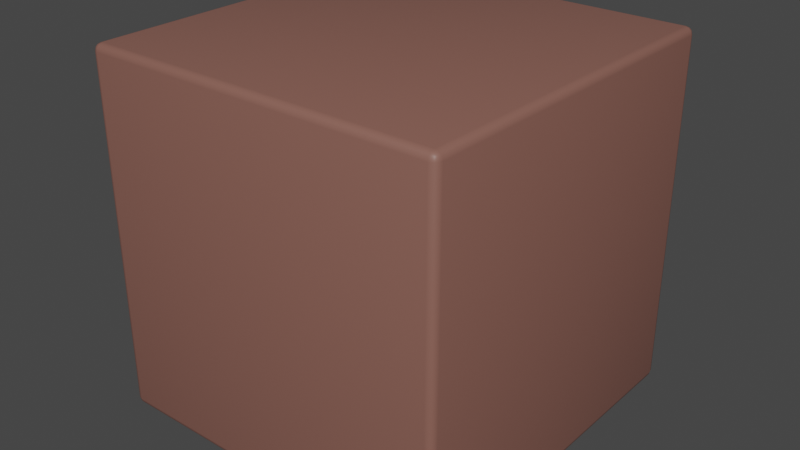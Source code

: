 # Source: grassTile.blend  (saved by Blender 3.6.11; exported with 4.5.12 LTS)
import bpy
from mathutils import Matrix  # noqa: F401  (used for matrix-valued properties, if any)

bpy.ops.wm.read_factory_settings(use_empty=True)
scene = bpy.context.scene
scene.name = 'Scene'

# ---- collections
col_collection = bpy.data.collections.new('Collection'); scene.collection.children.link(col_collection)

# ---- materials (node trees are filled in below, after node groups)
mat_material_002 = bpy.data.materials.new('Material.002')
mat_material_001 = bpy.data.materials.new('Material.001')

# ---- material node trees
mat_material_002.use_nodes = True; mat_material_002.node_tree.nodes.clear()
_N = mat_material_002.node_tree.nodes; _L = mat_material_002.node_tree.links
n0 = _N.new('ShaderNodeBsdfPrincipled'); n0.name = 'Principled BSDF'; n0.location = (10, 300)
n0.distribution = 'GGX'
n0.subsurface_method = 'RANDOM_WALK_SKIN'
n0.inputs[0].default_value = (0.2476, 0.1118, 0.08745, 1.0)
n0.inputs[3].default_value = 1.45
n0.inputs[27].default_value = (0.0, 0.0, 0.0, 1.0)
n0.inputs[28].default_value = 1.0
n1 = _N.new('ShaderNodeOutputMaterial'); n1.name = 'Material Output'; n1.location = (300, 300)
_L.new(n0.outputs[0], n1.inputs[0])
n1.is_active_output = True
mat_material_001.use_nodes = True; mat_material_001.node_tree.nodes.clear()
_N = mat_material_001.node_tree.nodes; _L = mat_material_001.node_tree.links
n0 = _N.new('ShaderNodeBsdfPrincipled'); n0.name = 'Principled BSDF'; n0.location = (10, 300)
n0.distribution = 'GGX'
n0.subsurface_method = 'RANDOM_WALK_SKIN'
n0.inputs[0].default_value = (0.3289, 0.8, 0.1564, 1.0)
n0.inputs[3].default_value = 1.45
n0.inputs[27].default_value = (0.0, 0.0, 0.0, 1.0)
n0.inputs[28].default_value = 1.0
n1 = _N.new('ShaderNodeOutputMaterial'); n1.name = 'Material Output'; n1.location = (300, 300)
_L.new(n0.outputs[0], n1.inputs[0])
n1.is_active_output = True

# ---- world
world_world = bpy.data.worlds.new('World'); scene.world = world_world
world_world.use_nodes = True; world_world.node_tree.nodes.clear()
_N = world_world.node_tree.nodes; _L = world_world.node_tree.links
n0 = _N.new('ShaderNodeOutputWorld'); n0.name = 'World Output'; n0.location = (300, 300)
n1 = _N.new('ShaderNodeBackground'); n1.name = 'Background'; n1.location = (10, 300)
n1.inputs[0].default_value = (0.05088, 0.05088, 0.05088, 1.0)
_L.new(n1.outputs[0], n0.inputs[0])
n0.is_active_output = True
world_world.color = (0.05088, 0.05088, 0.05088)
world_world.use_sun_shadow = False
world_world.sun_shadow_jitter_overblur = 0.0

# ---- meshes
me_cube_001 = bpy.data.meshes.new('Cube.001')
me_cube_001.from_pydata([(-0.96, -0.96, -1.0), (-0.96, -1.0, -0.96), (-1.0, -0.96, -0.96), (-0.96, -0.98, -0.9947), (-0.98, -0.96, -0.9947), (-0.9791, -0.9791, -0.9895), (-0.98, -0.9947, -0.96), (-0.96, -0.9947, -0.98), (-0.9791, -0.9895, -0.9791), (-0.9947, -0.96, -0.98), (-0.9947, -0.98, -0.96), (-0.9895, -0.9791, -0.9791), (-0.96, -1.0, 0.96), (-0.96, -0.96, 1.0), (-1.0, -0.96, 0.96), (-0.96, -0.9947, 0.98), (-0.98, -0.9947, 0.96), (-0.9791, -0.9895, 0.9791), (-0.98, -0.96, 0.9947), (-0.96, -0.98, 0.9947), (-0.9791, -0.9791, 0.9895), (-0.9947, -0.98, 0.96), (-0.9947, -0.96, 0.98), (-0.9895, -0.9791, 0.9791), (-0.96, 0.96, -1.0), (-1.0, 0.96, -0.96), (-0.96, 1.0, -0.96), (-0.98, 0.96, -0.9947), (-0.96, 0.98, -0.9947), (-0.9791, 0.9791, -0.9895), (-0.9947, 0.98, -0.96), (-0.9947, 0.96, -0.98), (-0.9895, 0.9791, -0.9791), (-0.96, 0.9947, -0.98), (-0.98, 0.9947, -0.96), (-0.9791, 0.9895, -0.9791), (-0.96, 0.96, 1.0), (-0.96, 1.0, 0.96), (-1.0, 0.96, 0.96), (-0.96, 0.98, 0.9947), (-0.98, 0.96, 0.9947), (-0.9791, 0.9791, 0.9895), (-0.98, 0.9947, 0.96), (-0.96, 0.9947, 0.98), (-0.9791, 0.9895, 0.9791), (-0.9947, 0.96, 0.98), (-0.9947, 0.98, 0.96), (-0.9895, 0.9791, 0.9791), (0.96, -0.96, -1.0), (1.0, -0.96, -0.96), (0.96, -1.0, -0.96), (0.98, -0.96, -0.9947), (0.96, -0.98, -0.9947), (0.9791, -0.9791, -0.9895), (0.9947, -0.98, -0.96), (0.9947, -0.96, -0.98), (0.9895, -0.9791, -0.9791), (0.96, -0.9947, -0.98), (0.98, -0.9947, -0.96), (0.9791, -0.9895, -0.9791), (0.96, -0.96, 1.0), (0.96, -1.0, 0.96), (1.0, -0.96, 0.96), (0.96, -0.98, 0.9947), (0.98, -0.96, 0.9947), (0.9791, -0.9791, 0.9895), (0.98, -0.9947, 0.96), (0.96, -0.9947, 0.98), (0.9791, -0.9895, 0.9791), (0.9947, -0.96, 0.98), (0.9947, -0.98, 0.96), (0.9895, -0.9791, 0.9791), (0.96, 0.96, -1.0), (0.96, 1.0, -0.96), (1.0, 0.96, -0.96), (0.96, 0.98, -0.9947), (0.98, 0.96, -0.9947), (0.9791, 0.9791, -0.9895), (0.98, 0.9947, -0.96), (0.96, 0.9947, -0.98), (0.9791, 0.9895, -0.9791), (0.9947, 0.96, -0.98), (0.9947, 0.98, -0.96), (0.9895, 0.9791, -0.9791), (0.96, 0.96, 1.0), (1.0, 0.96, 0.96), (0.96, 1.0, 0.96), (0.98, 0.96, 0.9947), (0.96, 0.98, 0.9947), (0.9791, 0.9791, 0.9895), (0.9947, 0.98, 0.96), (0.9947, 0.96, 0.98), (0.9895, 0.9791, 0.9791), (0.96, 0.9947, 0.98), (0.98, 0.9947, 0.96), (0.9791, 0.9895, 0.9791)], [], [(50, 61, 12, 1), (74, 85, 62, 49), (84, 36, 13, 60), (2, 14, 38, 25), (26, 37, 86, 73), (0, 3, 5, 4), (3, 7, 8, 5), (1, 6, 8, 7), (6, 10, 11, 8), (2, 9, 11, 10), (9, 4, 5, 11), (5, 8, 11), (12, 15, 17, 16), (15, 19, 20, 17), (13, 18, 20, 19), (18, 22, 23, 20), (14, 21, 23, 22), (21, 16, 17, 23), (17, 20, 23), (24, 27, 29, 28), (27, 31, 32, 29), (25, 30, 32, 31), (30, 34, 35, 32), (26, 33, 35, 34), (33, 28, 29, 35), (29, 32, 35), (36, 39, 41, 40), (39, 43, 44, 41), (37, 42, 44, 43), (42, 46, 47, 44), (38, 45, 47, 46), (45, 40, 41, 47), (41, 44, 47), (48, 51, 53, 52), (51, 55, 56, 53), (49, 54, 56, 55), (54, 58, 59, 56), (50, 57, 59, 58), (57, 52, 53, 59), (53, 56, 59), (60, 63, 65, 64), (63, 67, 68, 65), (61, 66, 68, 67), (66, 70, 71, 68), (62, 69, 71, 70), (69, 64, 65, 71), (65, 68, 71), (72, 75, 77, 76), (75, 79, 80, 77), (73, 78, 80, 79), (78, 82, 83, 80), (74, 81, 83, 82), (81, 76, 77, 83), (77, 80, 83), (84, 87, 89, 88), (87, 91, 92, 89), (85, 90, 92, 91), (90, 94, 95, 92), (86, 93, 95, 94), (93, 88, 89, 95), (89, 92, 95), (24, 0, 4, 27), (27, 4, 9, 31), (31, 9, 2, 25), (1, 12, 16, 6), (6, 16, 21, 10), (10, 21, 14, 2), (13, 36, 40, 18), (18, 40, 45, 22), (22, 45, 38, 14), (37, 26, 34, 42), (42, 34, 30, 46), (46, 30, 25, 38), (72, 24, 28, 75), (75, 28, 33, 79), (79, 33, 26, 73), (36, 84, 88, 39), (39, 88, 93, 43), (43, 93, 86, 37), (85, 74, 82, 90), (90, 82, 78, 94), (94, 78, 73, 86), (48, 72, 76, 51), (51, 76, 81, 55), (55, 81, 74, 49), (84, 60, 64, 87), (87, 64, 69, 91), (91, 69, 62, 85), (61, 50, 58, 66), (66, 58, 54, 70), (70, 54, 49, 62), (0, 48, 52, 3), (3, 52, 57, 7), (7, 57, 50, 1), (60, 13, 19, 63), (63, 19, 15, 67), (67, 15, 12, 61), (24, 72, 48, 0)])
me_cube_001.polygons.foreach_set('use_smooth', [True] * 98)
_uv = me_cube_001.uv_layers.new(name='UVMap')
_uv.uv.foreach_set('vector', [0.38, 0.755, 0.62, 0.755, 0.62, 0.995, 0.38, 0.995, 0.38, 0.505, 0.62, 0.505, 0.62, 0.745, 0.38, 0.745, 0.63, 0.505, 0.87, 0.505, 0.87, 0.745, 0.63, 0.745, 0.38, 0.005, 0.62, 0.005, 0.62, 0.245, 0.38, 0.245, 0.38, 0.255, 0.62, 0.255, 0.62, 0.495, 0.38, 0.495, 0.13, 0.745, 0.13, 0.7475, 0.1276, 0.7474, 0.1275, 0.745, 0.13, 0.7475, 0.13, 0.75, 0.1276, 0.75, 0.1276, 0.7474, 0.38, 0.995, 0.38, 1.0, 0.375, 0.9974, 0.375, 0.995, 0.38, 0.0, 0.38, 0.002503, 0.375, 0.002609, 0.375, 0.0, 0.38, 0.005, 0.375, 0.005, 0.375, 0.002609, 0.38, 0.002503, 0.125, 0.745, 0.1275, 0.745, 0.1276, 0.7474, 0.125, 0.7474, 0.1276, 0.7474, 0.1276, 0.75, 0.125, 0.7474, 0.62, 0.995, 0.6225, 0.995, 0.6224, 1.0, 0.62, 1.0, 0.6225, 0.995, 0.625, 0.995, 0.625, 1.0, 0.6224, 1.0, 0.87, 0.745, 0.875, 0.745, 0.875, 0.7474, 0.87, 0.75, 0.625, 0.005, 0.6225, 0.005, 0.6224, 0.002609, 0.625, 0.002609, 0.62, 0.005, 0.62, 0.002503, 0.6224, 0.002609, 0.6225, 0.005, 0.62, 0.002503, 0.62, 0.0, 0.6224, 0.0, 0.6224, 0.002609, 0.6224, 0.0, 0.625, 0.002609, 0.6224, 0.002609, 0.13, 0.505, 0.1275, 0.505, 0.1276, 0.5026, 0.13, 0.5025, 0.1275, 0.505, 0.125, 0.505, 0.125, 0.5026, 0.1276, 0.5026, 0.38, 0.245, 0.38, 0.2475, 0.375, 0.2474, 0.375, 0.245, 0.38, 0.2475, 0.38, 0.2525, 0.375, 0.2526, 0.375, 0.2474, 0.38, 0.255, 0.375, 0.255, 0.375, 0.2526, 0.38, 0.2525, 0.13, 0.5, 0.13, 0.5025, 0.1276, 0.5026, 0.1276, 0.5, 0.1276, 0.5026, 0.125, 0.5026, 0.1276, 0.5, 0.87, 0.505, 0.87, 0.5, 0.875, 0.5026, 0.875, 0.505, 0.625, 0.255, 0.6225, 0.255, 0.6224, 0.2526, 0.625, 0.25, 0.62, 0.255, 0.62, 0.2525, 0.6224, 0.2526, 0.6225, 0.255, 0.62, 0.2525, 0.62, 0.2475, 0.6224, 0.2474, 0.6224, 0.2526, 0.62, 0.245, 0.6225, 0.245, 0.6224, 0.2474, 0.62, 0.2475, 0.6225, 0.245, 0.625, 0.245, 0.625, 0.2474, 0.6224, 0.2474, 0.625, 0.2474, 0.6224, 0.2487, 0.6224, 0.2474, 0.37, 0.745, 0.3725, 0.745, 0.3724, 0.7474, 0.37, 0.7475, 0.3725, 0.745, 0.3775, 0.745, 0.3776, 0.7474, 0.3724, 0.7474, 0.38, 0.745, 0.38, 0.7475, 0.3776, 0.7474, 0.3775, 0.745, 0.38, 0.7475, 0.38, 0.7525, 0.375, 0.7526, 0.3776, 0.7474, 0.38, 0.755, 0.375, 0.755, 0.375, 0.7526, 0.38, 0.7525, 0.37, 0.75, 0.37, 0.7475, 0.3724, 0.7474, 0.3724, 0.75, 0.3724, 0.7474, 0.3737, 0.7474, 0.3724, 0.75, 0.63, 0.745, 0.63, 0.75, 0.6276, 0.75, 0.6275, 0.745, 0.625, 0.755, 0.6225, 0.755, 0.6224, 0.7526, 0.625, 0.7526, 0.62, 0.755, 0.62, 0.7525, 0.6224, 0.7526, 0.6225, 0.755, 0.62, 0.7525, 0.62, 0.7475, 0.6224, 0.7474, 0.6224, 0.7526, 0.62, 0.745, 0.6225, 0.745, 0.6224, 0.7474, 0.62, 0.7475, 0.6225, 0.745, 0.6275, 0.745, 0.6276, 0.75, 0.6224, 0.7474, 0.625, 0.7526, 0.6224, 0.7526, 0.6224, 0.7513, 0.37, 0.505, 0.37, 0.5025, 0.3724, 0.5026, 0.3725, 0.505, 0.37, 0.5025, 0.37, 0.5, 0.3724, 0.5, 0.3724, 0.5026, 0.38, 0.495, 0.38, 0.4975, 0.375, 0.4974, 0.375, 0.495, 0.38, 0.4975, 0.38, 0.5025, 0.3776, 0.5026, 0.375, 0.4974, 0.38, 0.505, 0.3775, 0.505, 0.3776, 0.5026, 0.38, 0.5025, 0.3775, 0.505, 0.3725, 0.505, 0.3724, 0.5026, 0.3776, 0.5026, 0.3724, 0.5026, 0.3724, 0.5, 0.3737, 0.5026, 0.63, 0.505, 0.6275, 0.505, 0.6276, 0.5, 0.63, 0.5, 0.6275, 0.505, 0.6225, 0.505, 0.6224, 0.5026, 0.6276, 0.5, 0.62, 0.505, 0.62, 0.5025, 0.6224, 0.5026, 0.6225, 0.505, 0.62, 0.5025, 0.62, 0.4975, 0.6224, 0.4974, 0.6224, 0.5026, 0.62, 0.495, 0.6225, 0.495, 0.6224, 0.4974, 0.62, 0.4975, 0.6225, 0.495, 0.625, 0.495, 0.625, 0.4974, 0.6224, 0.4974, 0.625, 0.4974, 0.6224, 0.4987, 0.6224, 0.4974, 0.13, 0.505, 0.13, 0.745, 0.1275, 0.745, 0.1275, 0.505, 0.1275, 0.505, 0.1275, 0.745, 0.125, 0.745, 0.125, 0.505, 0.375, 0.245, 0.375, 0.005, 0.38, 0.005, 0.38, 0.245, 0.38, 0.995, 0.62, 0.995, 0.62, 1.0, 0.38, 1.0, 0.38, 0.0, 0.62, 0.0, 0.62, 0.002503, 0.38, 0.002503, 0.38, 0.002503, 0.62, 0.002503, 0.62, 0.005, 0.38, 0.005, 0.87, 0.745, 0.87, 0.505, 0.875, 0.505, 0.875, 0.745, 0.625, 0.005, 0.625, 0.245, 0.6225, 0.245, 0.6225, 0.005, 0.6225, 0.005, 0.6225, 0.245, 0.62, 0.245, 0.62, 0.005, 0.62, 0.255, 0.38, 0.255, 0.38, 0.2525, 0.62, 0.2525, 0.62, 0.2525, 0.38, 0.2525, 0.38, 0.2475, 0.62, 0.2475, 0.62, 0.2475, 0.38, 0.2475, 0.38, 0.245, 0.62, 0.245, 0.37, 0.505, 0.13, 0.505, 0.13, 0.5025, 0.37, 0.5025, 0.37, 0.5025, 0.13, 0.5025, 0.13, 0.5, 0.37, 0.5, 0.375, 0.495, 0.375, 0.255, 0.38, 0.255, 0.38, 0.495, 0.87, 0.505, 0.63, 0.505, 0.63, 0.5, 0.87, 0.5, 0.625, 0.255, 0.625, 0.495, 0.6225, 0.495, 0.6225, 0.255, 0.6225, 0.255, 0.6225, 0.495, 0.62, 0.495, 0.62, 0.255, 0.62, 0.505, 0.38, 0.505, 0.38, 0.5025, 0.62, 0.5025, 0.62, 0.5025, 0.38, 0.5025, 0.38, 0.4975, 0.62, 0.4975, 0.62, 0.4975, 0.38, 0.4975, 0.38, 0.495, 0.62, 0.495, 0.37, 0.745, 0.37, 0.505, 0.3725, 0.505, 0.3725, 0.745, 0.3725, 0.745, 0.3725, 0.505, 0.3775, 0.505, 0.3775, 0.745, 0.3775, 0.745, 0.3775, 0.505, 0.38, 0.505, 0.38, 0.745, 0.63, 0.505, 0.63, 0.745, 0.6275, 0.745, 0.6275, 0.505, 0.6275, 0.505, 0.6275, 0.745, 0.6225, 0.745, 0.6225, 0.505, 0.6225, 0.505, 0.6225, 0.745, 0.62, 0.745, 0.62, 0.505, 0.62, 0.755, 0.38, 0.755, 0.38, 0.7525, 0.62, 0.7525, 0.62, 0.7525, 0.38, 0.7525, 0.38, 0.7475, 0.62, 0.7475, 0.62, 0.7475, 0.38, 0.7475, 0.38, 0.745, 0.62, 0.745, 0.13, 0.745, 0.37, 0.745, 0.37, 0.7475, 0.13, 0.7475, 0.13, 0.7475, 0.37, 0.7475, 0.37, 0.75, 0.13, 0.75, 0.375, 0.995, 0.375, 0.755, 0.38, 0.755, 0.38, 0.995, 0.63, 0.745, 0.87, 0.745, 0.87, 0.75, 0.63, 0.75, 0.625, 0.755, 0.625, 0.995, 0.6225, 0.995, 0.6225, 0.755, 0.6225, 0.755, 0.6225, 0.995, 0.62, 0.995, 0.62, 0.755, 0.13, 0.505, 0.37, 0.505, 0.37, 0.745, 0.13, 0.745])
me_cube_001.materials.append(mat_material_002)
me_cube_001.update()
me_plane = bpy.data.meshes.new('Plane')
me_plane.from_pydata([(-1.0, -1.0, 0.0), (1.0, -1.0, 0.0), (-1.0, 1.0, 0.0), (1.0, 1.0, 0.0)], [], [(0, 1, 3, 2)])
_uv = me_plane.uv_layers.new(name='UVMap')
_uv.uv.foreach_set('vector', [0.0, 0.0, 1.0, 0.0, 1.0, 1.0, 0.0, 1.0])
me_plane.materials.append(mat_material_001)
me_plane.update()

# ---- objects
ob_cube = bpy.data.objects.new('Cube', me_cube_001)
ob_plane = bpy.data.objects.new('Plane', me_plane)

# ---- transforms, parenting, visibility, modifiers, constraints
ob_cube.location = (0.0, 0.0, 0.0)
ob_plane.location = (0.0, 0.0, 0.9709)
ob_plane.scale = (0.9821, 0.9821, 0.9821)
_m = ob_plane.modifiers.new('ParticleSystem', 'PARTICLE_SYSTEM')

# ---- collection membership
col_collection.objects.link(ob_cube)
col_collection.objects.link(ob_plane)

# ---- scene / render settings (as saved in the file)
scene.frame_start = 1; scene.frame_end = 250; scene.frame_set(2)
scene.render.engine = 'CYCLES'
scene.cycles.sampling_pattern = 'TABULATED_SOBOL'
scene.view_settings.view_transform = 'Filmic'
bpy.context.view_layer.update()

# ---- added for rendering (the .blend has no active camera and no usable light): camera, sun
cam_auto = bpy.data.cameras.new('AutoCamera')
cam_auto.lens = 50.0
cam_auto.sensor_width = 36.0
cam_auto.clip_end = 1000.0
ob_auto_camera = bpy.data.objects.new('AutoCamera', cam_auto)
scene.collection.objects.link(ob_auto_camera)
ob_auto_camera.location = (3.20507, -3.84609, 2.56406)
ob_auto_camera.rotation_euler = (1.09748, -7.21219e-08, 0.694738)
scene.camera = ob_auto_camera
light_auto_sun = bpy.data.lights.new('AutoSun', 'SUN')
light_auto_sun.energy = 3.0
light_auto_sun.angle = 0.0523599
ob_auto_sun = bpy.data.objects.new('AutoSun', light_auto_sun)
scene.collection.objects.link(ob_auto_sun)
ob_auto_sun.rotation_euler = (0.872665, 0.174533, 0.523599)
bpy.context.view_layer.update()
